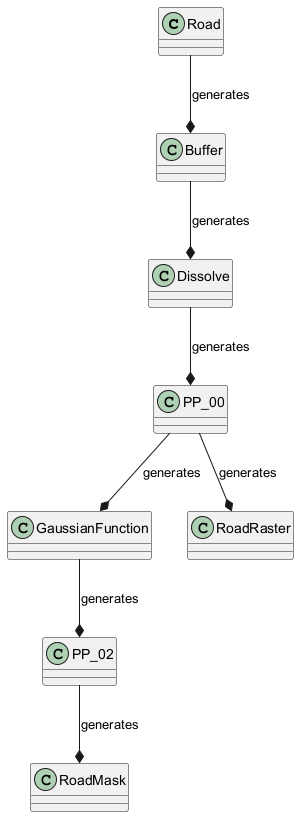

The diagram above was rendered by PlantUML. Its source (embedded in the PNG):
@startuml
class Road
class Buffer
class Dissolve
class PP_00
class GaussianFunction
class PP_02
class RoadMask
class RoadRaster

Road --* Buffer : generates
Buffer --* Dissolve : generates
Dissolve --* PP_00 : generates
PP_00 --* GaussianFunction : generates
PP_00 --* RoadRaster : generates
GaussianFunction --* PP_02 : generates
PP_02 --* RoadMask : generates
@enduml